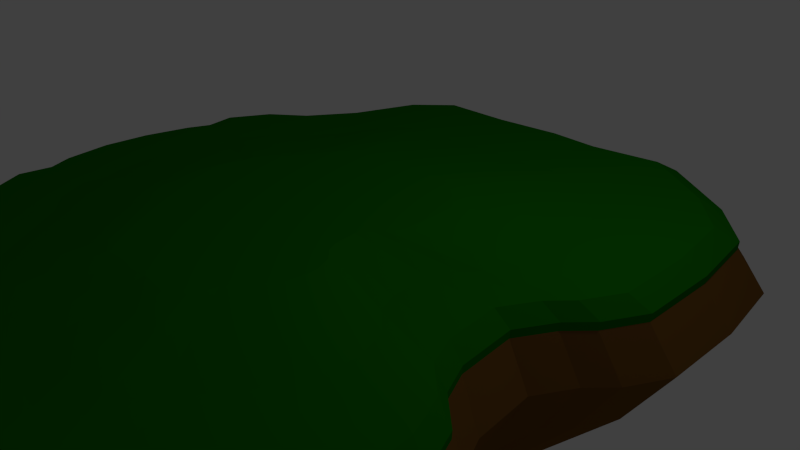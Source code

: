# Source: Island3.blend  (saved by Blender 2.76.0; exported with 4.5.12 LTS)
import bpy
from mathutils import Matrix  # noqa: F401  (used for matrix-valued properties, if any)

bpy.ops.wm.read_factory_settings(use_empty=True)
scene = bpy.context.scene
scene.name = 'Scene'

# ---- collections
col_collection_1 = bpy.data.collections.new('Collection 1'); scene.collection.children.link(col_collection_1)

# ---- materials (node trees are filled in below, after node groups)
mat_material_001 = bpy.data.materials.new('Material.001')
mat_material_001.alpha_threshold = 0.0
mat_material_001.use_transparent_shadow = False
mat_material_001.diffuse_color = (0.007365, 0.1679, 0.0, 1.0)
mat_material_001.specular_color = (0.09463, 0.09463, 0.09463)
mat_material_001.roughness = 0.5
mat_material_002 = bpy.data.materials.new('Material.002')
mat_material_002.alpha_threshold = 0.0
mat_material_002.use_transparent_shadow = False
mat_material_002.diffuse_color = (0.1734, 0.07828, 0.01462, 1.0)
mat_material_002.specular_color = (0.0, 0.0, 0.0)
mat_material_002.roughness = 0.5

# ---- material node trees

# ---- world
world_world = bpy.data.worlds.new('World'); scene.world = world_world
world_world.color = (0.05088, 0.05088, 0.05088)
world_world.use_sun_shadow = False
world_world.sun_shadow_jitter_overblur = 0.0
world_world.cycles.sampling_method = 'MANUAL'
world_world.cycles.sample_map_resolution = 256

# ---- cameras
cam_camera = bpy.data.cameras.new('Camera')
cam_camera.clip_end = 100.0
cam_camera.lens = 35.0
cam_camera.sensor_width = 32.0
cam_camera.sensor_height = 18.0
cam_camera.ortho_scale = 7.314
cam_camera.dof.focus_distance = 0.0
cam_camera.dof.aperture_fstop = 128.0

# ---- lights
light_lamp = bpy.data.lights.new('Lamp', 'POINT')
light_lamp.transmission_factor = 0.0
light_lamp.cutoff_distance = 30.0
light_lamp.energy = 100.0
light_lamp.shadow_buffer_clip_start = 1.001
light_lamp.shadow_soft_size = 0.1
light_lamp.shadow_maximum_resolution = 0.006
light_lamp.use_absolute_resolution = True
light_lamp.cycles.use_multiple_importance_sampling = False

# ---- meshes
me_cube_001 = bpy.data.meshes.new('Cube.001')
me_cube_001.from_pydata([(-0.2388, -2.342, -6.086), (-0.2593, -2.569, -1.943), (-0.8061, 1.438, -6.086), (-0.9006, 1.689, -1.943), (0.2275, -2.342, -6.086), (0.2658, -2.569, -1.943), (0.6386, 1.525, -6.086), (0.7262, 1.786, -1.943), (-1.072, -2.102, -1.943), (-1.514, -1.519, -1.943), (-1.878, -1.113, -1.943), (-1.91, -0.7848, -1.943), (-1.953, -0.5073, -1.943), (-1.933, -0.2297, -1.943), (-1.864, 0.0478, -1.943), (-1.837, 0.3719, -1.943), (-1.478, 0.7821, -1.943), (-1.121, 1.484, -1.943), (-1.002, 1.256, -6.086), (-1.321, 0.6343, -6.086), (-1.638, 0.2686, -6.086), (-1.664, -0.01774, -6.086), (-1.725, -0.2642, -6.086), (-1.743, -0.5107, -6.086), (-1.705, -0.7571, -6.086), (-1.674, -1.05, -6.086), (-1.353, -1.409, -6.086), (-0.9603, -1.926, -6.086), (1.179, 1.484, -1.943), (1.485, 0.7821, -1.943), (1.487, 0.3253, -1.943), (1.257, -0.01174, -1.943), (1.146, -0.2068, -1.943), (1.18, -0.5323, -1.943), (1.257, -0.6991, -1.943), (1.512, -1.062, -1.943), (1.485, -1.519, -1.943), (1.078, -2.102, -1.943), (0.949, -1.926, -6.086), (1.31, -1.409, -6.086), (1.334, -1.004, -6.086), (1.107, -0.681, -6.086), (1.04, -0.5329, -6.086), (1.009, -0.2438, -6.086), (1.107, -0.07062, -6.086), (1.312, 0.2287, -6.086), (1.31, 0.6343, -6.086), (1.041, 1.256, -6.086), (-0.005646, -2.369, -6.086), (-1.845, -0.9236, -1.943), (0.003262, -2.6, -1.943), (-1.647, -0.8804, -6.086), (1.419, -0.8417, -1.943), (1.252, -0.8077, -6.086), (-1.802, 0.1866, -1.943), (-1.609, 0.1055, -6.086), (1.372, 0.1102, -1.943), (1.21, 0.03771, -6.086), (-1.275, 1.073, -1.943), (-1.141, 0.893, -6.086), (1.422, 1.212, -1.943), (1.257, 1.014, -6.086), (-1.697, 0.6162, -1.943), (-1.513, 0.4856, -6.086), (1.486, 0.5537, -1.943), (1.311, 0.4315, -6.086), (-1.736, -1.357, -1.943), (-1.548, -1.267, -6.086), (1.529, -1.291, -1.943), (1.349, -1.206, -6.086), (-1.293, -1.81, -1.943), (-1.157, -1.668, -6.086), (1.281, -1.81, -1.943), (1.129, -1.668, -6.086), (-0.7837, -2.22, -6.086), (0.933, -2.43, -1.943), (-0.8754, -2.43, -1.943), (0.8223, -2.22, -6.086), (-0.5458, -2.355, -6.086), (0.6744, -2.595, -1.943), (-0.6075, -2.583, -1.943), (0.5926, -2.367, -6.086), (-0.4488, 1.692, -1.943), (-0.4071, 1.442, -6.086), (0.2985, 1.722, -1.943), (0.2565, 1.469, -6.086), (-0.02108, 1.738, -1.943), (-0.02726, 1.483, -6.086), (-1.041, 1.331, 1.95), (-0.8371, 1.521, 1.95), (0.6699, 1.611, 1.95), (0.6219, -2.448, 1.95), (0.2419, -2.422, 1.95), (-0.2446, -2.422, 1.95), (-0.8137, -2.295, 1.95), (-0.9972, -1.989, 1.95), (-1.202, -1.719, 1.95), (-1.407, -1.449, 1.95), (-1.611, -1.3, 1.95), (-1.743, -1.074, 1.95), (-1.713, -0.8978, 1.95), (-1.774, -0.7693, 1.95), (-1.814, -0.5122, 1.95), (-1.795, -0.2551, 1.95), (-1.731, 0.001995, 1.95), (-1.674, 0.1305, 1.95), (-1.705, 0.3011, 1.95), (-1.575, 0.5274, 1.95), (-1.374, 0.6822, 1.95), (-1.185, 0.952, 1.95), (1.089, 1.331, 1.95), (1.315, 1.079, 1.95), (1.371, 0.6822, 1.95), (1.372, 0.4706, 1.95), (1.373, 0.2591, 1.95), (1.266, 0.05984, 1.95), (1.16, -0.05316, 1.95), (1.058, -0.2339, 1.95), (1.089, -0.5353, 1.95), (1.16, -0.6899, 1.95), (1.31, -0.822, 1.95), (1.396, -1.026, 1.95), (1.412, -1.238, 1.95), (1.371, -1.449, 1.95), (1.183, -1.719, 1.95), (0.9944, -1.989, 1.95), (-0.001362, -2.45, 1.95), (0.8615, -2.295, 1.95), (-0.5656, -2.436, 1.95), (-0.4202, 1.525, 1.95), (0.2721, 1.552, 1.95), (-0.02391, 1.567, 1.95), (-1.044, 1.336, 2.603), (-0.8391, 1.526, 2.603), (0.6719, 1.617, 2.603), (0.6238, -2.453, 2.603), (0.2428, -2.427, 2.603), (-0.245, -2.427, 2.603), (-0.8157, -2.3, 2.603), (-0.9996, -1.993, 2.603), (-1.205, -1.723, 2.603), (-1.41, -1.452, 2.603), (-1.615, -1.303, 2.603), (-1.747, -1.076, 2.603), (-1.718, -0.899, 2.603), (-1.778, -0.7701, 2.603), (-1.818, -0.5123, 2.603), (-1.8, -0.2545, 2.603), (-1.735, 0.00328, 2.603), (-1.678, 0.1322, 2.603), (-1.709, 0.3032, 2.603), (-1.579, 0.5301, 2.603), (-1.377, 0.6853, 2.603), (-1.188, 0.9558, 2.603), (1.092, 1.336, 2.603), (1.318, 1.083, 2.603), (1.375, 0.6853, 2.603), (1.376, 0.4732, 2.603), (1.377, 0.2611, 2.603), (1.27, 0.06128, 2.603), (1.163, -0.05203, 2.603), (1.061, -0.2332, 2.603), (1.092, -0.5355, 2.603), (1.163, -0.6905, 2.603), (1.314, -0.8229, 2.603), (1.4, -1.028, 2.603), (1.416, -1.24, 2.603), (1.375, -1.452, 2.603), (1.186, -1.723, 2.603), (0.9974, -1.993, 2.603), (-0.001083, -2.456, 2.603), (0.864, -2.3, 2.603), (-0.5669, -2.441, 2.603), (-0.421, 1.531, 2.603), (0.2731, 1.558, 2.603), (-0.02369, 1.573, 2.603), (-0.9844, 1.222, 3.81), (-0.7923, 1.401, 3.81), (0.6246, 1.486, 3.81), (0.5795, -2.33, 3.81), (0.2211, -2.306, 3.81), (-0.2362, -2.306, 3.81), (-0.7703, -2.187, 3.81), (-0.9438, -1.899, 3.81), (-1.136, -1.645, 3.81), (-1.329, -1.391, 3.81), (-1.52, -1.252, 3.81), (-1.644, -1.039, 3.81), (-1.617, -0.8726, 3.81), (-1.674, -0.7517, 3.81), (-1.712, -0.51, 3.81), (-1.694, -0.2683, 3.81), (-1.634, -0.02655, 3.81), (-1.58, 0.09431, 3.81), (-1.608, 0.2541, 3.81), (-1.486, 0.4669, 3.81), (-1.298, 0.613, 3.81), (-1.121, 0.8666, 3.81), (1.019, 1.222, 3.81), (1.231, 0.9856, 3.81), (1.283, 0.613, 3.81), (1.284, 0.4141, 3.81), (1.285, 0.2152, 3.81), (1.184, 0.02783, 3.81), (1.084, -0.07841, 3.81), (0.988, -0.2483, 3.81), (1.018, -0.5318, 3.81), (1.084, -0.6771, 3.81), (1.226, -0.8013, 3.81), (1.306, -0.9934, 3.81), (1.321, -1.192, 3.81), (1.283, -1.391, 3.81), (1.106, -1.645, 3.81), (0.9287, -1.899, 3.81), (-0.007558, -2.332, 3.81), (0.8048, -2.187, 3.81), (-0.537, -2.319, 3.81), (-0.4013, 1.406, 3.81), (0.2496, 1.431, 3.81), (-0.02876, 1.445, 3.81), (-0.7304, 0.7392, 4.429), (-0.5927, 0.8673, 4.429), (0.4232, 0.9281, 4.429), (0.3908, -1.808, 4.429), (0.1288, -1.788, 4.429), (-0.1991, -1.788, 4.429), (-0.5769, -1.705, 4.429), (-0.7064, -1.496, 4.429), (-0.8445, -1.314, 4.429), (-0.9826, -1.132, 4.429), (-1.114, -1.035, 4.429), (-1.203, -0.8821, 4.429), (-1.189, -0.7602, 4.429), (-1.23, -0.6736, 4.429), (-1.257, -0.5003, 4.429), (-1.244, -0.327, 4.429), (-1.201, -0.1536, 4.429), (-1.163, -0.06699, 4.429), (-1.178, 0.04493, 4.429), (-1.09, 0.1975, 4.429), (-0.9602, 0.3049, 4.429), (-0.8333, 0.4867, 4.429), (0.7059, 0.7392, 4.429), (0.8577, 0.5694, 4.429), (0.8899, 0.3049, 4.429), (0.8908, 0.1623, 4.429), (0.8916, 0.01966, 4.429), (0.8195, -0.1147, 4.429), (0.7475, -0.1908, 4.429), (0.6787, -0.3126, 4.429), (0.6999, -0.5159, 4.429), (0.7475, -0.62, 4.429), (0.849, -0.7091, 4.429), (0.9069, -0.8469, 4.429), (0.9176, -0.9895, 4.429), (0.8899, -1.132, 4.429), (0.763, -1.314, 4.429), (0.6361, -1.496, 4.429), (-0.03514, -1.807, 4.429), (0.5524, -1.705, 4.429), (-0.4096, -1.8, 4.429), (-0.3175, 0.8731, 4.429), (0.1492, 0.8915, 4.429), (-0.05034, 0.9016, 4.429), (-0.4406, 0.1879, 5.876), (-0.3649, 0.2583, 5.876), (0.1934, 0.2917, 5.876), (0.1756, -1.212, 5.876), (0.0235, -1.197, 5.876), (-0.1567, -1.197, 5.876), (-0.3563, -1.155, 5.876), (-0.4356, -1.036, 5.876), (-0.5115, -0.9364, 5.876), (-0.5874, -0.8364, 5.876), (-0.6517, -0.787, 5.876), (-0.7004, -0.7032, 5.876), (-0.7009, -0.632, 5.876), (-0.7233, -0.5844, 5.876), (-0.7381, -0.4891, 5.876), (-0.7313, -0.3939, 5.876), (-0.7074, -0.2986, 5.876), (-0.6864, -0.251, 5.876), (-0.6864, -0.1937, 5.876), (-0.6381, -0.1098, 5.876), (-0.5751, -0.04662, 5.876), (-0.5053, 0.05334, 5.876), (0.3488, 0.1879, 5.876), (0.4323, 0.09457, 5.876), (0.4418, -0.04662, 5.876), (0.4423, -0.125, 5.876), (0.4428, -0.2034, 5.876), (0.4031, -0.2772, 5.876), (0.3636, -0.3191, 5.876), (0.3257, -0.386, 5.876), (0.3374, -0.4977, 5.876), (0.3636, -0.555, 5.876), (0.4194, -0.6039, 5.876), (0.4511, -0.6796, 5.876), (0.457, -0.758, 5.876), (0.4418, -0.8364, 5.876), (0.3721, -0.9364, 5.876), (0.3023, -1.036, 5.876), (-0.06661, -1.207, 5.876), (0.2644, -1.155, 5.876), (-0.2643, -1.208, 5.876), (-0.2218, 0.2657, 5.876), (0.03471, 0.2758, 5.876), (-0.07497, 0.2813, 5.876), (-0.09829, -0.4809, 5.876), (-0.2388, -2.342, -6.086), (-0.7772, 1.322, -6.086), (0.2275, -2.342, -6.086), (0.5733, 1.403, -6.086), (-0.9603, 1.152, -6.086), (-1.321, 0.6343, -6.086), (-1.555, 0.2287, -6.086), (-1.664, -0.01774, -6.086), (-1.725, -0.2642, -6.086), (-1.743, -0.5107, -6.086), (-1.705, -0.7571, -6.086), (-1.589, -1.004, -6.086), (-1.353, -1.409, -6.086), (-0.9603, -1.926, -6.086), (0.949, -1.926, -6.086), (1.31, -1.409, -6.086), (1.334, -1.004, -6.086), (1.107, -0.681, -6.086), (1.04, -0.5329, -6.086), (1.009, -0.2438, -6.086), (1.107, -0.07062, -6.086), (1.312, 0.2287, -6.086), (1.31, 0.6343, -6.086), (0.949, 1.152, -6.086), (-0.005646, -2.369, -6.086), (-1.647, -0.8804, -6.086), (1.252, -0.8077, -6.086), (-1.609, 0.1055, -6.086), (1.21, 0.03771, -6.086), (-1.141, 0.893, -6.086), (1.151, 0.9259, -6.086), (-1.438, 0.4315, -6.086), (1.311, 0.4315, -6.086), (-1.471, -1.206, -6.086), (1.349, -1.206, -6.086), (-1.157, -1.668, -6.086), (1.129, -1.668, -6.086), (-0.7562, -2.098, -6.086), (0.745, -2.098, -6.086), (-0.5339, -2.224, -6.086), (0.5302, -2.234, -6.086), (-0.4071, 1.442, -6.086), (0.2565, 1.469, -6.086), (-0.02726, 1.483, -6.086), (-0.4307, -1.789, -11.45), (-0.2066, -1.892, -11.07), (0.41, 1.064, -10.36), (-0.6154, 0.9039, -11.45), (0.6953, 0.76, -11.07), (0.1475, -1.892, -11.07), (-0.7544, 0.76, -11.07), (-0.8915, 0.5782, -11.45), (-1.029, 0.3672, -11.07), (-1.117, 0.2278, -11.45), (-1.206, 0.05922, -11.07), (-1.247, -0.01978, -11.45), (-1.289, -0.1279, -11.07), (-1.335, -0.2022, -10.36), (-1.349, -0.5022, -11.07), (-1.32, -0.6748, -11.45), (-1.276, -0.783, -11.07), (-1.232, -0.862, -11.45), (-1.142, -1.031, -11.07), (-1.053, -1.17, -11.45), (-0.9036, -1.381, -11.07), (-0.7544, -1.464, -10.36), (0.5404, -1.707, -11.07), (0.6953, -1.563, -11.45), (0.8324, -1.381, -11.07), (0.9694, -1.17, -11.45), (0.9993, -1.031, -11.07), (0.9877, -0.862, -11.45), (0.9252, -0.7277, -11.07), (0.8156, -0.617, -11.45), (0.7642, -0.5191, -11.07), (0.7413, -0.285, -11.45), (0.8156, -0.1681, -11.07), (0.8933, -0.07125, -11.45), (0.9713, 0.05922, -11.07), (0.9703, 0.2278, -11.45), (0.9694, 0.3672, -11.07), (0.8486, 0.6032, -11.45), (-0.02956, -1.899, -11.45), (-0.729, -1.805, -12.15), (0.3773, -1.698, -10.36), (0.1695, 1.001, -11.07), (-0.3344, 0.9808, -11.07), (-0.04597, 1.124, -10.36), (-0.1978, -0.8538, -18.38), (-0.134, -0.8793, -18.38), (0.04172, -0.06922, -18.38), (-0.2504, -0.0867, -18.38), (0.123, -0.1236, -18.38), (-0.03307, -0.8793, -18.38), (-0.29, -0.1236, -18.38), (-0.3291, -0.1795, -18.38), (-0.3681, -0.2355, -18.38), (-0.3934, -0.2793, -18.38), (-0.4186, -0.3232, -18.38), (-0.4304, -0.3499, -18.38), (-0.4422, -0.3765, -18.38), (-0.4556, -0.4298, -18.38), (-0.4594, -0.4832, -18.38), (-0.4511, -0.5365, -18.38), (-0.4386, -0.5632, -18.38), (-0.426, -0.5898, -18.38), (-0.4005, -0.6337, -18.38), (-0.375, -0.6776, -18.38), (-0.3325, -0.7335, -18.38), (-0.29, -0.7895, -18.38), (0.07886, -0.8265, -18.38), (0.123, -0.7895, -18.38), (0.1621, -0.7335, -18.38), (0.2011, -0.6776, -18.38), (0.2096, -0.6337, -18.38), (0.2063, -0.5898, -18.38), (0.1885, -0.5474, -18.38), (0.1573, -0.52, -18.38), (0.1426, -0.488, -18.38), (0.1361, -0.4254, -18.38), (0.1573, -0.388, -18.38), (0.1794, -0.3645, -18.38), (0.2016, -0.3232, -18.38), (0.2014, -0.2793, -18.38), (0.2011, -0.2355, -18.38), (0.1667, -0.1724, -18.38), (-0.08352, -0.8852, -18.38), (-0.2459, -0.8265, -18.38), (0.03241, -0.8561, -18.38), (-0.0268, -0.05497, -18.38), (-0.1704, -0.06063, -18.38), (-0.0882, -0.05187, -18.38), (0.03168, -0.4714, -22.36), (0.3114, -0.8751, -16.71), (0.2504, -0.9588, -16.81), (-0.6067, -0.6471, -16.81), (-0.6264, -0.6092, -16.71), (-0.4608, -0.8751, -16.71), (-0.5272, -0.7841, -16.81), (-0.2076, 0.1755, -16.71), (0.006739, -1.103, -16.71), (-0.646, -0.5638, -16.81), (0.2504, 0.07722, -16.71), (0.3186, 0.004673, -16.81), (-0.07933, 0.2177, -16.53), (0.01654, 0.1843, -16.71), (-0.07202, -1.108, -16.81), (-0.1508, -1.103, -16.71), (-0.6589, -0.4843, -16.71), (-0.653, -0.3724, -16.53), (0.3856, -0.7193, -16.71), (0.3724, -0.7841, -16.81), (0.3724, -0.0975, -16.71), (0.3728, -0.1623, -16.81), (-0.5669, -0.7193, -16.71), (-0.5953, -0.2345, -16.71), (-0.6137, -0.2725, -16.81), (-0.3945, -0.9339, -16.53), (0.304, -0.3356, -16.71), (0.3385, -0.2953, -16.81), (-0.2505, -1.059, -16.81), (-0.3583, -1.045, -16.99), (0.1815, -1.02, -16.71), (0.109, -1.038, -16.53), (-0.3945, 0.07722, -16.71), (-0.4555, -0.006451, -16.81), (0.1235, 0.1906, -16.53), (0.3805, -0.6471, -16.81), (0.3527, -0.5846, -16.71), (0.304, -0.5381, -16.81), (-0.3326, 0.1384, -16.81), (0.2811, -0.4918, -16.71), (-0.5164, -0.0975, -16.71), (-0.5559, -0.1623, -16.81), (0.2709, -0.3905, -16.81), (0.3732, -0.2345, -16.71), (-0.6321, -0.3178, -16.71), (0.6153, -1.171, -13.88), (-0.9711, -0.7731, -14.13), (-0.719, -1.171, -13.88), (-0.2815, 0.6448, -13.88), (0.08891, -1.564, -13.88), (-1.039, -0.6293, -14.13), (0.51, 0.4751, -13.88), (-0.0598, 0.7438, -13.4), (-0.04719, -1.57, -14.13), (-1.061, -0.4951, -13.88), (0.7436, -0.9012, -13.88), (0.7207, 0.1732, -13.88), (-0.9832, -0.1258, -14.13), (-0.6044, -1.246, -13.4), (0.6622, -0.1653, -14.13), (-0.5717, -1.487, -14.6), (-0.7097, 0.3339, -14.13), (0.2907, 0.697, -13.4), (0.7347, -0.7731, -14.13), (0.6025, -0.5848, -14.13), (0.5629, -0.5081, -13.88), (-0.8832, 0.06453, -14.13), (0.5453, -0.3297, -14.13), (-1.015, -0.2074, -13.88), (0.51, -1.312, -14.13), (-1.005, -0.7109, -13.88), (-0.8336, -1.01, -14.13), (0.6279, 0.3531, -14.13), (0.1058, 0.6601, -13.88), (-0.1833, -1.564, -13.88), (-1.051, -0.276, -13.4), (0.7207, -1.01, -14.13), (0.7214, 0.06453, -14.13), (-0.9024, -0.9012, -13.88), (-0.9513, -0.06356, -13.88), (0.6025, -0.2383, -13.88), (-0.3555, -1.485, -14.13), (0.3909, -1.421, -13.88), (0.2656, -1.426, -13.4), (-0.6044, 0.4751, -13.88), (0.6867, -0.6685, -13.88), (-0.4975, 0.5842, -14.13), (-0.8151, 0.1732, -13.88), (0.7221, -0.06356, -13.88)], [], [(17, 3, 2, 18), (7, 6, 85, 84), (79, 5, 4, 81), (65, 45, 387, 388), (26, 67, 371, 372), (50, 5, 92, 126), (70, 8, 95, 96), (12, 11, 101, 102), (64, 29, 112, 113), (49, 10, 99, 100), (11, 49, 100, 101), (3, 17, 88, 89), (37, 72, 124, 125), (10, 66, 98, 99), (62, 15, 106, 107), (36, 68, 122, 123), (0, 78, 353, 354), (39, 73, 377, 378), (25, 51, 369, 370), (38, 77, 375, 376), (63, 19, 361, 362), (24, 23, 367, 368), (53, 40, 380, 381), (57, 44, 385, 386), (77, 81, 393, 375), (23, 22, 366, 367), (7, 28, 47, 6), (60, 29, 46, 61), (64, 30, 45, 65), (56, 31, 44, 57), (31, 32, 43, 44), (32, 33, 42, 43), (33, 34, 41, 42), (52, 35, 40, 53), (68, 36, 39, 69), (72, 37, 38, 73), (76, 8, 27, 74), (70, 9, 26, 71), (66, 10, 25, 67), (49, 11, 24, 51), (11, 12, 23, 24), (12, 13, 22, 23), (13, 14, 21, 22), (54, 15, 20, 55), (62, 16, 19, 63), (58, 17, 18, 59), (56, 30, 114, 115), (1, 0, 48, 50), (34, 52, 53, 41), (9, 70, 96, 97), (10, 49, 51, 25), (4, 5, 50, 48), (51, 24, 368, 369), (14, 54, 55, 21), (30, 56, 57, 45), (22, 21, 365, 366), (76, 80, 128, 94), (16, 58, 59, 19), (28, 60, 61, 47), (55, 20, 363, 364), (35, 52, 120, 121), (15, 62, 63, 20), (29, 64, 65, 46), (83, 87, 396, 395), (8, 76, 94, 95), (9, 66, 67, 26), (35, 68, 69, 40), (21, 55, 364, 365), (75, 37, 125, 127), (8, 70, 71, 27), (36, 72, 73, 39), (69, 39, 378, 379), (52, 34, 119, 120), (80, 76, 74, 78), (74, 27, 374, 392), (34, 33, 118, 119), (37, 75, 77, 38), (54, 14, 104, 105), (47, 61, 390, 357), (1, 80, 78, 0), (75, 79, 81, 77), (20, 63, 362, 363), (68, 35, 121, 122), (2, 3, 82, 83), (84, 85, 87, 86), (33, 32, 117, 118), (83, 82, 86, 87), (87, 85, 394, 396), (128, 93, 137, 172), (95, 94, 138, 139), (116, 115, 159, 160), (91, 127, 171, 135), (111, 110, 154, 155), (114, 113, 157, 158), (92, 91, 135, 136), (109, 108, 152, 153), (112, 111, 155, 156), (94, 128, 172, 138), (110, 90, 134, 154), (127, 125, 169, 171), (89, 88, 132, 133), (115, 114, 158, 159), (88, 109, 153, 132), (105, 104, 148, 149), (108, 107, 151, 152), (124, 123, 167, 168), (106, 105, 149, 150), (96, 95, 139, 140), (130, 131, 175, 174), (93, 126, 170, 137), (13, 12, 102, 103), (1, 50, 126, 93), (14, 13, 103, 104), (72, 36, 123, 124), (7, 84, 130, 90), (28, 7, 90, 110), (15, 54, 105, 106), (58, 16, 108, 109), (29, 60, 111, 112), (79, 75, 127, 91), (16, 62, 107, 108), (5, 79, 91, 92), (82, 3, 89, 129), (30, 64, 113, 114), (80, 1, 93, 128), (17, 58, 109, 88), (60, 28, 110, 111), (86, 82, 129, 131), (31, 56, 115, 116), (66, 9, 97, 98), (84, 86, 131, 130), (32, 31, 116, 117), (167, 166, 210, 211), (173, 133, 177, 217), (144, 143, 187, 188), (146, 145, 189, 190), (142, 141, 185, 186), (165, 164, 208, 209), (134, 174, 218, 178), (164, 163, 207, 208), (145, 144, 188, 189), (163, 162, 206, 207), (143, 142, 186, 187), (157, 156, 200, 201), (162, 161, 205, 206), (141, 140, 184, 185), (151, 150, 194, 195), (161, 160, 204, 205), (172, 137, 181, 216), (139, 138, 182, 183), (160, 159, 203, 204), (135, 171, 215, 179), (155, 154, 198, 199), (158, 157, 201, 202), (117, 116, 160, 161), (107, 106, 150, 151), (97, 96, 140, 141), (118, 117, 161, 162), (113, 112, 156, 157), (99, 98, 142, 143), (119, 118, 162, 163), (101, 100, 144, 145), (120, 119, 163, 164), (90, 130, 174, 134), (121, 120, 164, 165), (98, 97, 141, 142), (102, 101, 145, 146), (100, 99, 143, 144), (129, 89, 133, 173), (123, 122, 166, 167), (122, 121, 165, 166), (103, 102, 146, 147), (126, 92, 136, 170), (131, 129, 173, 175), (125, 124, 168, 169), (104, 103, 147, 148), (200, 199, 243, 244), (182, 216, 260, 226), (198, 178, 222, 242), (215, 213, 257, 259), (177, 176, 220, 221), (203, 202, 246, 247), (176, 197, 241, 220), (193, 192, 236, 237), (196, 195, 239, 240), (212, 211, 255, 256), (194, 193, 237, 238), (184, 183, 227, 228), (218, 219, 263, 262), (181, 214, 258, 225), (192, 191, 235, 236), (213, 212, 256, 257), (219, 217, 261, 263), (214, 180, 224, 258), (191, 190, 234, 235), (210, 209, 253, 254), (211, 210, 254, 255), (217, 177, 221, 261), (166, 165, 209, 210), (147, 146, 190, 191), (170, 136, 180, 214), (175, 173, 217, 219), (169, 168, 212, 213), (148, 147, 191, 192), (137, 170, 214, 181), (174, 175, 219, 218), (140, 139, 183, 184), (150, 149, 193, 194), (168, 167, 211, 212), (152, 151, 195, 196), (149, 148, 192, 193), (132, 153, 197, 176), (159, 158, 202, 203), (133, 132, 176, 177), (171, 169, 213, 215), (154, 134, 178, 198), (138, 172, 216, 182), (156, 155, 199, 200), (153, 152, 196, 197), (136, 135, 179, 180), (230, 229, 273, 274), (253, 252, 296, 297), (222, 262, 306, 266), (252, 251, 295, 296), (233, 232, 276, 277), (251, 250, 294, 295), (231, 230, 274, 275), (245, 244, 288, 289), (250, 249, 293, 294), (229, 228, 272, 273), (239, 238, 282, 283), (249, 248, 292, 293), (260, 225, 269, 304), (227, 226, 270, 271), (248, 247, 291, 292), (223, 259, 303, 267), (243, 242, 286, 287), (246, 245, 289, 290), (224, 223, 267, 268), (241, 240, 284, 285), (244, 243, 287, 288), (226, 260, 304, 270), (197, 196, 240, 241), (180, 179, 223, 224), (202, 201, 245, 246), (199, 198, 242, 243), (179, 215, 259, 223), (204, 203, 247, 248), (183, 182, 226, 227), (216, 181, 225, 260), (205, 204, 248, 249), (195, 194, 238, 239), (185, 184, 228, 229), (206, 205, 249, 250), (201, 200, 244, 245), (187, 186, 230, 231), (207, 206, 250, 251), (189, 188, 232, 233), (208, 207, 251, 252), (178, 218, 262, 222), (209, 208, 252, 253), (186, 185, 229, 230), (190, 189, 233, 234), (188, 187, 231, 232), (234, 233, 277, 278), (232, 231, 275, 276), (261, 221, 265, 305), (255, 254, 298, 299), (254, 253, 297, 298), (235, 234, 278, 279), (258, 224, 268, 302), (263, 261, 305, 307), (257, 256, 300, 301), (236, 235, 279, 280), (225, 258, 302, 269), (262, 263, 307, 306), (228, 227, 271, 272), (238, 237, 281, 282), (256, 255, 299, 300), (240, 239, 283, 284), (237, 236, 280, 281), (220, 241, 285, 264), (247, 246, 290, 291), (221, 220, 264, 265), (259, 257, 301, 303), (242, 222, 266, 286), (284, 283, 308), (300, 299, 308), (282, 281, 308), (272, 271, 308), (306, 307, 308), (269, 302, 308), (280, 279, 308), (301, 300, 308), (307, 305, 308), (302, 268, 308), (279, 278, 308), (298, 297, 308), (299, 298, 308), (305, 265, 308), (276, 275, 308), (278, 277, 308), (274, 273, 308), (297, 296, 308), (266, 306, 308), (296, 295, 308), (277, 276, 308), (295, 294, 308), (281, 280, 308), (264, 285, 308), (291, 290, 308), (265, 264, 308), (303, 301, 308), (286, 266, 308), (270, 304, 308), (288, 287, 308), (285, 284, 308), (268, 267, 308), (290, 289, 308), (287, 286, 308), (267, 303, 308), (292, 291, 308), (271, 270, 308), (304, 269, 308), (293, 292, 308), (283, 282, 308), (273, 272, 308), (294, 293, 308), (289, 288, 308), (275, 274, 308), (85, 87, 352, 351), (63, 20, 315, 340), (47, 61, 339, 332), (74, 27, 322, 346), (39, 69, 343, 324), (55, 21, 316, 336), (87, 83, 350, 352), (55, 20, 315, 336), (22, 21, 316, 317), (51, 24, 319, 334), (23, 22, 317, 318), (77, 81, 349, 347), (44, 57, 337, 329), (53, 40, 325, 335), (24, 23, 318, 319), (63, 19, 314, 340), (38, 77, 347, 323), (25, 51, 334, 320), (39, 73, 345, 324), (0, 78, 348, 309), (67, 26, 321, 342), (45, 65, 341, 330), (40, 69, 343, 325), (71, 26, 321, 344), (6, 85, 351, 312), (71, 27, 322, 344), (41, 53, 335, 326), (0, 48, 333, 309), (74, 78, 348, 346), (42, 41, 326, 327), (38, 73, 345, 323), (2, 83, 350, 310), (59, 18, 313, 338), (43, 42, 327, 328), (48, 4, 311, 333), (44, 43, 328, 329), (4, 81, 349, 311), (2, 18, 313, 310), (46, 61, 339, 331), (45, 57, 337, 330), (6, 47, 332, 312), (67, 25, 320, 342), (59, 19, 314, 338), (46, 65, 341, 331), (474, 473, 403, 404), (460, 442, 421, 422), (471, 472, 437, 419), (443, 471, 419, 420), (470, 466, 418, 436), (456, 469, 397, 398), (468, 467, 429, 430), (466, 446, 417, 418), (465, 464, 407, 408), (447, 463, 415, 416), (442, 443, 420, 421), (444, 445, 413, 414), (446, 447, 416, 417), (448, 453, 440, 439), (449, 455, 435, 402), (450, 457, 411, 412), (451, 452, 434, 401), (453, 454, 438, 440), (455, 456, 398, 435), (457, 458, 410, 411), (459, 460, 422, 423), (461, 462, 432, 433), (40, 69, 379, 380), (71, 26, 372, 373), (85, 6, 355, 394), (27, 71, 373, 374), (41, 53, 381, 382), (48, 0, 354, 391), (78, 74, 392, 353), (42, 41, 382, 383), (73, 38, 376, 377), (2, 83, 395, 356), (59, 18, 359, 360), (43, 42, 383, 384), (4, 48, 391, 358), (44, 43, 384, 385), (81, 4, 358, 393), (18, 2, 356, 359), (61, 46, 389, 390), (45, 57, 386, 387), (6, 47, 357, 355), (67, 25, 370, 371), (19, 59, 360, 361), (46, 65, 388, 389), (475, 451, 401, 399), (476, 459, 423, 424), (452, 461, 433, 434), (469, 470, 436, 397), (478, 477, 425, 426), (473, 479, 400, 403), (472, 449, 402, 437), (480, 478, 426, 427), (482, 481, 405, 406), (481, 474, 404, 405), (483, 480, 427, 428), (462, 484, 431, 432), (464, 482, 406, 407), (467, 483, 428, 429), (485, 465, 408, 409), (445, 450, 412, 413), (454, 475, 399, 438), (484, 468, 430, 431), (463, 444, 414, 415), (458, 485, 409, 410), (477, 476, 424, 425), (479, 448, 439, 400), (415, 414, 441), (431, 430, 441), (438, 399, 441), (413, 412, 441), (409, 408, 441), (429, 428, 441), (407, 406, 441), (432, 431, 441), (428, 427, 441), (405, 404, 441), (406, 405, 441), (427, 426, 441), (437, 402, 441), (403, 400, 441), (426, 425, 441), (397, 436, 441), (434, 433, 441), (424, 423, 441), (399, 401, 441), (404, 403, 441), (422, 421, 441), (419, 437, 441), (410, 409, 441), (425, 424, 441), (400, 439, 441), (433, 432, 441), (423, 422, 441), (411, 410, 441), (435, 398, 441), (440, 438, 441), (401, 434, 441), (412, 411, 441), (402, 435, 441), (439, 440, 441), (417, 416, 441), (414, 413, 441), (421, 420, 441), (416, 415, 441), (408, 407, 441), (418, 417, 441), (430, 429, 441), (398, 397, 441), (436, 418, 441), (420, 419, 441), (527, 489, 448, 479), (526, 504, 476, 477), (516, 509, 485, 458), (519, 487, 444, 463), (529, 500, 468, 484), (514, 503, 475, 454), (511, 491, 450, 445), (509, 498, 465, 485), (521, 508, 483, 467), (520, 507, 482, 464), (518, 529, 484, 462), (508, 506, 480, 483), (528, 502, 474, 481), (507, 528, 481, 482), (506, 505, 478, 480), (524, 490, 449, 472), (525, 527, 479, 473), (505, 526, 477, 478), (522, 501, 470, 469), (513, 497, 461, 452), (504, 496, 459, 476), (503, 492, 451, 475), (497, 518, 462, 461), (496, 517, 460, 459), (495, 516, 458, 457), (494, 515, 456, 455), (493, 514, 454, 453), (492, 513, 452, 451), (491, 495, 457, 450), (490, 494, 455, 449), (489, 493, 453, 448), (488, 512, 447, 446), (487, 511, 445, 444), (486, 510, 443, 442), (512, 519, 463, 447), (498, 520, 464, 465), (499, 488, 446, 466), (500, 521, 467, 468), (515, 522, 469, 456), (501, 499, 466, 470), (510, 523, 471, 443), (523, 524, 472, 471), (517, 486, 442, 460), (502, 525, 473, 474), (360, 359, 525, 502), (378, 377, 486, 517), (375, 393, 524, 523), (376, 375, 523, 510), (392, 374, 499, 501), (354, 353, 522, 515), (386, 385, 521, 500), (374, 373, 488, 499), (364, 363, 520, 498), (372, 371, 519, 512), (377, 376, 510, 486), (370, 369, 511, 487), (373, 372, 512, 488), (395, 396, 493, 489), (358, 391, 494, 490), (368, 367, 495, 491), (357, 390, 513, 492), (396, 394, 514, 493), (391, 354, 515, 494), (367, 366, 516, 495), (379, 378, 517, 496), (389, 388, 518, 497), (355, 357, 492, 503), (380, 379, 496, 504), (390, 389, 497, 513), (353, 392, 501, 522), (382, 381, 526, 505), (359, 356, 527, 525), (393, 358, 490, 524), (383, 382, 505, 506), (362, 361, 528, 507), (361, 360, 502, 528), (384, 383, 506, 508), (388, 387, 529, 518), (363, 362, 507, 520), (385, 384, 508, 521), (365, 364, 498, 509), (369, 368, 491, 511), (394, 355, 503, 514), (387, 386, 500, 529), (371, 370, 487, 519), (366, 365, 509, 516), (381, 380, 504, 526), (356, 395, 489, 527)])
me_cube_001.polygons.foreach_set('material_index', [1, 1, 1, 1, 1, 1, 1, 1, 1, 1, 1, 1, 1, 1, 1, 1, 1, 1, 1, 1, 1, 1, 1, 1, 1, 1, 1, 1, 1, 1, 1, 1, 1, 1, 1, 1, 1, 1, 1, 1, 1, 1, 1, 1, 1, 1, 1, 1, 1, 1, 1, 1, 1, 1, 1, 1, 1, 1, 1, 1, 1, 1, 1, 1, 1, 1, 1, 1, 1, 1, 1, 1, 1, 1, 1, 1, 1, 1, 1, 1, 1, 1, 1, 1, 1, 1, 1, 1, 0, 0, 0, 0, 0, 0, 0, 0, 0, 0, 0, 0, 0, 0, 0, 0, 0, 0, 0, 0, 0, 0, 1, 1, 1, 1, 1, 1, 1, 1, 1, 1, 1, 1, 1, 1, 1, 1, 1, 1, 1, 1, 1, 1, 0, 0, 0, 0, 0, 0, 0, 0, 0, 0, 0, 0, 0, 0, 0, 0, 0, 0, 0, 0, 0, 0, 0, 0, 0, 0, 0, 0, 0, 0, 0, 0, 0, 0, 0, 0, 0, 0, 0, 0, 0, 0, 0, 0, 0, 0, 0, 0, 0, 0, 0, 0, 0, 0, 0, 0, 0, 0, 0, 0, 0, 0, 0, 0, 0, 0, 0, 0, 0, 0, 0, 0, 0, 0, 0, 0, 0, 0, 0, 0, 0, 0, 0, 0, 0, 0, 0, 0, 0, 0, 0, 0, 0, 0, 0, 0, 0, 0, 0, 0, 0, 0, 0, 0, 0, 0, 0, 0, 0, 0, 0, 0, 0, 0, 0, 0, 0, 0, 0, 0, 0, 0, 0, 0, 0, 0, 0, 0, 0, 0, 0, 0, 0, 0, 0, 0, 0, 0, 0, 0, 0, 0, 0, 0, 0, 0, 0, 0, 0, 0, 0, 0, 0, 0, 0, 0, 0, 0, 0, 0, 0, 0, 0, 0, 0, 0, 0, 0, 0, 0, 0, 0, 0, 0, 0, 0, 0, 0, 0, 0, 0, 0, 0, 0, 0, 0, 0, 0, 0, 0, 0, 0, 0, 0, 0, 0, 0, 0, 1, 1, 1, 1, 1, 1, 1, 1, 1, 1, 1, 1, 1, 1, 1, 1, 1, 1, 1, 1, 1, 1, 1, 1, 1, 1, 1, 1, 1, 1, 1, 1, 1, 1, 1, 1, 1, 1, 1, 1, 1, 1, 1, 1, 1, 1, 1, 1, 1, 1, 1, 1, 1, 1, 1, 1, 1, 1, 1, 1, 1, 1, 1, 1, 1, 1, 1, 1, 1, 1, 1, 1, 1, 1, 1, 1, 1, 1, 1, 1, 1, 1, 1, 1, 1, 1, 1, 1, 1, 1, 1, 1, 1, 1, 1, 1, 1, 1, 1, 1, 1, 1, 1, 1, 1, 1, 1, 1, 1, 1, 1, 1, 1, 1, 1, 1, 1, 1, 1, 1, 1, 1, 1, 1, 1, 1, 1, 1, 1, 1, 1, 1, 1, 1, 1, 1, 1, 1, 1, 1, 1, 1, 1, 1, 1, 1, 1, 1, 1, 1, 1, 1, 1, 1, 1, 1, 1, 1, 1, 1, 1, 1, 1, 1, 1, 1, 1, 1, 1, 1, 1, 1, 1, 1, 1, 1, 1, 1, 1, 1, 1, 1, 1, 1, 1, 1, 1, 1, 1, 1, 1, 1, 1, 1, 1, 1, 1, 1, 1, 1, 1, 1, 1, 1, 1, 1, 1, 1, 1, 1, 1, 1, 1, 1, 1, 1, 1, 1, 1, 1, 1, 1, 1, 1, 1, 1, 1, 1, 1, 1, 1, 1, 1, 1, 1, 1, 1, 1, 1, 1, 1, 1])
me_cube_001.materials.append(mat_material_001)
me_cube_001.materials.append(mat_material_002)
me_cube_001.use_remesh_preserve_volume = False
me_cube_001.use_remesh_preserve_attributes = False
me_cube_001.use_mirror_vertex_groups = False
me_cube_001.update()

# ---- objects
ob_cube = bpy.data.objects.new('Cube', me_cube_001)
ob_lamp = bpy.data.objects.new('Lamp', light_lamp)
ob_camera = bpy.data.objects.new('Camera', cam_camera)

# ---- transforms, parenting, visibility, modifiers, constraints
ob_cube.location = (0.0, 0.0, 0.0)
ob_cube.scale = (2.621, 2.621, 0.1649)
ob_cube.lineart.crease_threshold = 0.0
ob_lamp.location = (4.076, 1.005, 5.904)
ob_lamp.rotation_euler = (0.6503, 0.05522, 1.866)
ob_lamp.lock_rotations_4d = False
ob_lamp.empty_display_type = 'ARROWS'
ob_lamp.color = (0.0, 0.0, 0.0, 0.0)
ob_lamp.lineart.crease_threshold = 0.0
ob_camera.location = (7.481, -6.508, 5.344)
ob_camera.rotation_euler = (1.109, 0.01082, 0.8149)
ob_camera.lock_rotations_4d = False
ob_camera.empty_display_type = 'ARROWS'
ob_camera.color = (0.0, 0.0, 0.0, 0.0)
ob_camera.display_type = 'WIRE'
ob_camera.lineart.crease_threshold = 0.0

# ---- collection membership
col_collection_1.objects.link(ob_cube)
col_collection_1.objects.link(ob_lamp)
col_collection_1.objects.link(ob_camera)

# ---- scene / render settings (as saved in the file)
scene.camera = ob_camera
scene.frame_start = 1; scene.frame_end = 250; scene.frame_set(0)
scene.render.engine = 'BLENDER_EEVEE_NEXT'
scene.render.resolution_percentage = 50
scene.render.dither_intensity = 0.0
scene.cycles.use_denoising = False
scene.cycles.samples = 10
scene.cycles.sampling_pattern = 'TABULATED_SOBOL'
scene.cycles.light_sampling_threshold = 0.0
scene.cycles.use_adaptive_sampling = False
scene.cycles.use_light_tree = False
scene.cycles.blur_glossy = 0.0
scene.cycles.pixel_filter_type = 'GAUSSIAN'
scene.cycles.sample_clamp_indirect = 0.0
scene.view_settings.view_transform = 'Standard'
bpy.context.view_layer.update()

